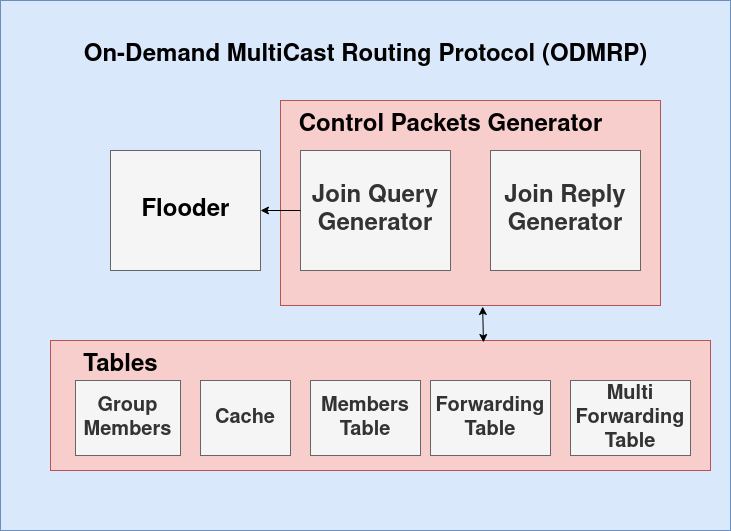

The diagram above was exported from draw.io. Its source (the exported page's mxGraphModel, read from the mxfile embedded in the PNG):
<mxGraphModel dx="1422" dy="752" grid="1" gridSize="10" guides="1" tooltips="1" connect="1" arrows="1" fold="1" page="1" pageScale="1" pageWidth="850" pageHeight="1100" math="0" shadow="0">
  <root>
    <mxCell id="0" />
    <mxCell id="1" parent="0" />
    <mxCell id="4z-TqeeIUuypQ0in2cZr-1" value="&lt;h1 align=&quot;center&quot;&gt;&lt;br&gt;&lt;/h1&gt;" style="rounded=0;whiteSpace=wrap;html=1;fillColor=#dae8fc;strokeColor=#6c8ebf;align=center;" vertex="1" parent="1">
      <mxGeometry x="70" y="130" width="730" height="530" as="geometry" />
    </mxCell>
    <mxCell id="4z-TqeeIUuypQ0in2cZr-2" value="&lt;h1 style=&quot;font-size: 24px;&quot;&gt;On-Demand MultiCast Routing Protocol (ODMRP)&lt;/h1&gt;" style="text;html=1;align=center;verticalAlign=middle;resizable=0;points=[];autosize=1;strokeColor=none;fontStyle=1;fontFamily=Helvetica;fontSize=24;" vertex="1" parent="1">
      <mxGeometry x="145" y="150" width="580" height="70" as="geometry" />
    </mxCell>
    <mxCell id="4z-TqeeIUuypQ0in2cZr-6" value="" style="rounded=0;whiteSpace=wrap;html=1;fillColor=#f5f5f5;strokeColor=#666666;fontColor=#333333;" vertex="1" parent="1">
      <mxGeometry x="180" y="280" width="150" height="120" as="geometry" />
    </mxCell>
    <mxCell id="4z-TqeeIUuypQ0in2cZr-7" value="" style="rounded=0;whiteSpace=wrap;html=1;fillColor=#f8cecc;strokeColor=#b85450;" vertex="1" parent="1">
      <mxGeometry x="120" y="470" width="660" height="130" as="geometry" />
    </mxCell>
    <mxCell id="4z-TqeeIUuypQ0in2cZr-9" value="" style="rounded=0;whiteSpace=wrap;html=1;fillColor=#f8cecc;strokeColor=#b85450;" vertex="1" parent="1">
      <mxGeometry x="350" y="230" width="380" height="205" as="geometry" />
    </mxCell>
    <mxCell id="4z-TqeeIUuypQ0in2cZr-5" value="Join Reply Generator" style="rounded=0;whiteSpace=wrap;html=1;fillColor=#f5f5f5;strokeColor=#666666;fontColor=#333333;fontStyle=1;fontSize=24;" vertex="1" parent="1">
      <mxGeometry x="560" y="280" width="150" height="120" as="geometry" />
    </mxCell>
    <mxCell id="4z-TqeeIUuypQ0in2cZr-4" value="Join Query Generator" style="rounded=0;whiteSpace=wrap;html=1;fillColor=#f5f5f5;strokeColor=#666666;fontColor=#333333;fontSize=24;fontStyle=1" vertex="1" parent="1">
      <mxGeometry x="370" y="280" width="150" height="120" as="geometry" />
    </mxCell>
    <mxCell id="4z-TqeeIUuypQ0in2cZr-10" value="" style="endArrow=classic;html=1;entryX=1;entryY=0.5;entryDx=0;entryDy=0;exitX=0;exitY=0.5;exitDx=0;exitDy=0;" edge="1" parent="1" source="4z-TqeeIUuypQ0in2cZr-4" target="4z-TqeeIUuypQ0in2cZr-6">
      <mxGeometry width="50" height="50" relative="1" as="geometry">
        <mxPoint x="400" y="410" as="sourcePoint" />
        <mxPoint x="450" y="360" as="targetPoint" />
      </mxGeometry>
    </mxCell>
    <mxCell id="4z-TqeeIUuypQ0in2cZr-11" value="Control Packets Generator" style="text;html=1;align=center;verticalAlign=middle;resizable=0;points=[];autosize=1;strokeColor=none;fontStyle=1;fontSize=24;" vertex="1" parent="1">
      <mxGeometry x="360" y="240" width="320" height="30" as="geometry" />
    </mxCell>
    <mxCell id="4z-TqeeIUuypQ0in2cZr-12" value="Flooder" style="text;html=1;align=center;verticalAlign=middle;resizable=0;points=[];autosize=1;strokeColor=none;fontStyle=1;fontSize=24;" vertex="1" parent="1">
      <mxGeometry x="205" y="325" width="100" height="30" as="geometry" />
    </mxCell>
    <mxCell id="4z-TqeeIUuypQ0in2cZr-13" value="" style="endArrow=classic;startArrow=classic;html=1;fontFamily=Helvetica;fontSize=24;entryX=0.532;entryY=1.005;entryDx=0;entryDy=0;exitX=0.656;exitY=0.015;exitDx=0;exitDy=0;exitPerimeter=0;entryPerimeter=0;" edge="1" parent="1" source="4z-TqeeIUuypQ0in2cZr-7" target="4z-TqeeIUuypQ0in2cZr-9">
      <mxGeometry width="50" height="50" relative="1" as="geometry">
        <mxPoint x="592" y="472" as="sourcePoint" />
        <mxPoint x="150" y="430" as="targetPoint" />
      </mxGeometry>
    </mxCell>
    <mxCell id="4z-TqeeIUuypQ0in2cZr-14" value="&lt;b&gt;Tables&lt;/b&gt;" style="text;html=1;align=center;verticalAlign=middle;resizable=0;points=[];autosize=1;strokeColor=none;fontSize=24;fontFamily=Helvetica;" vertex="1" parent="1">
      <mxGeometry x="145" y="480" width="90" height="30" as="geometry" />
    </mxCell>
    <mxCell id="4z-TqeeIUuypQ0in2cZr-15" value="Cache" style="rounded=0;whiteSpace=wrap;html=1;fillColor=#f5f5f5;strokeColor=#666666;fontColor=#333333;fontSize=20;fontStyle=1" vertex="1" parent="1">
      <mxGeometry x="270" y="510" width="90" height="75" as="geometry" />
    </mxCell>
    <mxCell id="4z-TqeeIUuypQ0in2cZr-16" value="&lt;b style=&quot;font-size: 20px&quot;&gt;&lt;font style=&quot;font-size: 20px&quot;&gt;Group Members&lt;br style=&quot;font-size: 20px&quot;&gt;&lt;/font&gt;&lt;/b&gt;" style="rounded=0;whiteSpace=wrap;html=1;fillColor=#f5f5f5;strokeColor=#666666;fontColor=#333333;fontSize=20;" vertex="1" parent="1">
      <mxGeometry x="145" y="510" width="105" height="75" as="geometry" />
    </mxCell>
    <mxCell id="4z-TqeeIUuypQ0in2cZr-17" value="&lt;font style=&quot;font-size: 20px&quot;&gt;&lt;b&gt;Forwarding Table&lt;br&gt;&lt;/b&gt;&lt;/font&gt;" style="rounded=0;whiteSpace=wrap;html=1;fillColor=#f5f5f5;strokeColor=#666666;fontColor=#333333;" vertex="1" parent="1">
      <mxGeometry x="500" y="510" width="120" height="75" as="geometry" />
    </mxCell>
    <mxCell id="4z-TqeeIUuypQ0in2cZr-18" value="Multi Forwarding Table" style="rounded=0;whiteSpace=wrap;html=1;fillColor=#f5f5f5;strokeColor=#666666;fontColor=#333333;fontSize=20;fontStyle=1" vertex="1" parent="1">
      <mxGeometry x="640" y="510" width="120" height="75" as="geometry" />
    </mxCell>
    <mxCell id="4z-TqeeIUuypQ0in2cZr-19" value="Members Table" style="rounded=0;whiteSpace=wrap;html=1;fillColor=#f5f5f5;strokeColor=#666666;fontColor=#333333;fontSize=20;fontStyle=1" vertex="1" parent="1">
      <mxGeometry x="380" y="510" width="110" height="75" as="geometry" />
    </mxCell>
  </root>
</mxGraphModel>